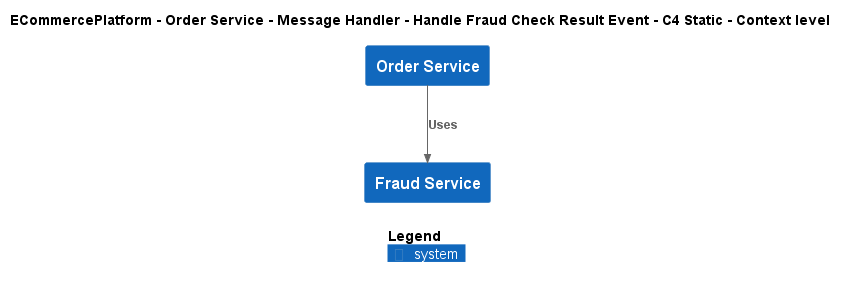

The diagram above was rendered by PlantUML. Its source (embedded in the PNG):
@startuml
!include ..\..\..\..\..\..\..\.c4s\C4_Context.puml

AddElementTag("c4interflow:lifecycle:new", $bgColor=green, $fontColor=#ffffff, $borderColor=green, $shadowing="False")
AddElementTag("c4interflow:lifecycle:changed", $bgColor=orange, $fontColor=#ffffff, $borderColor=orange, $shadowing="False")
AddElementTag("c4interflow:lifecycle:removed", $bgColor=red, $fontColor=#ffffff, $borderColor=red, $shadowing="False")

AddRelTag("c4interflow:lifecycle:new", $textColor=green, $lineColor=green)
AddRelTag("c4interflow:lifecycle:changed", $textColor=orange, $lineColor=orange)
AddRelTag("c4interflow:lifecycle:removed", $textColor=red, $lineColor=red)

SHOW_PERSON_PORTRAIT()
LAYOUT_TOP_DOWN()

skinparam linetype polyline

title ECommercePlatform - Order Service - Message Handler - Handle Fraud Check Result Event - C4 Static - Context level

System(ECommercePlatform.SoftwareSystems.OrderService, "Order Service", "")
System(ECommercePlatform.SoftwareSystems.FraudService, "Fraud Service", "")

Rel(ECommercePlatform.SoftwareSystems.OrderService, ECommercePlatform.SoftwareSystems.FraudService, "Uses")


SHOW_LEGEND()
@enduml